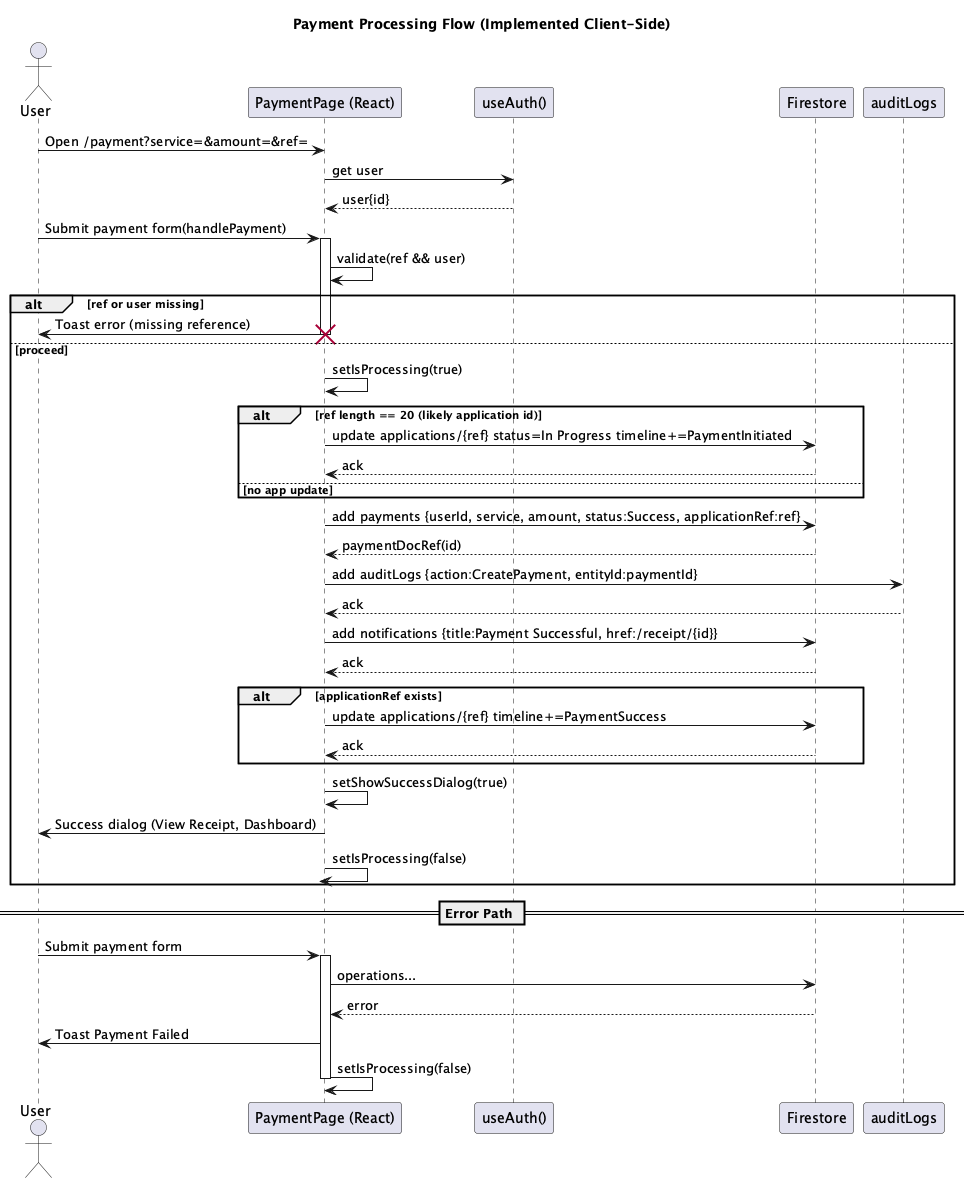

The diagram above was rendered by PlantUML. Its source (embedded in the PNG):
@startuml payment_flow
title Payment Processing Flow (Implemented Client-Side)
' =====================================================================
' Based on src/app/payment/page.tsx logic
' =====================================================================
actor User
participant UI as "PaymentPage (React)"
participant Auth as "useAuth()"
participant FS as "Firestore"
participant AUD as "auditLogs"

User -> UI: Open /payment?service=&amount=&ref=
UI -> Auth: get user
Auth --> UI: user{id}
User -> UI: Submit payment form(handlePayment)
activate UI
UI -> UI: validate(ref && user)
alt ref or user missing
  UI -> User: Toast error (missing reference)
  deactivate UI
  destroy UI
else proceed
  UI -> UI: setIsProcessing(true)
  alt ref length == 20 (likely application id)
    UI -> FS: update applications/{ref} status=In Progress timeline+=PaymentInitiated
      FS --> UI: ack
  else no app update
  end
  UI -> FS: add payments {userId, service, amount, status:Success, applicationRef:ref}
  FS --> UI: paymentDocRef(id)
  UI -> AUD: add auditLogs {action:CreatePayment, entityId:paymentId}
  AUD --> UI: ack
  UI -> FS: add notifications {title:Payment Successful, href:/receipt/{id}}
  FS --> UI: ack
  alt applicationRef exists
    UI -> FS: update applications/{ref} timeline+=PaymentSuccess
    FS --> UI: ack
  end
  UI -> UI: setShowSuccessDialog(true)
  UI -> User: Success dialog (View Receipt, Dashboard)
  UI -> UI: setIsProcessing(false)
  deactivate UI
end
== Error Path ==
User -> UI: Submit payment form
activate UI
UI -> FS: operations...
FS --> UI: error
UI -> User: Toast Payment Failed
UI -> UI: setIsProcessing(false)
deactivate UI
@enduml